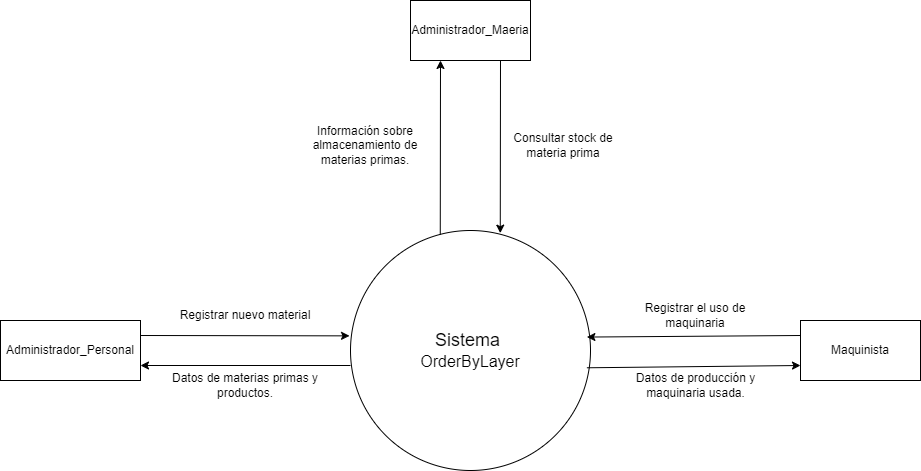

The diagram above was exported from draw.io. Its source (the exported page's mxGraphModel, read from the mxfile embedded in the PNG):
<mxGraphModel dx="1575" dy="679" grid="1" gridSize="10" guides="1" tooltips="1" connect="1" arrows="1" fold="1" page="1" pageScale="1" pageWidth="2339" pageHeight="3300" math="0" shadow="0">
  <root>
    <mxCell id="0" />
    <mxCell id="1" parent="0" />
    <mxCell id="1iYl2L8sDyaNiz5O_Ak_-1" value="&lt;font style=&quot;font-size: 18px;&quot;&gt;Sistema&amp;nbsp;&lt;/font&gt;&lt;div&gt;&lt;font size=&quot;3&quot;&gt;OrderByLayer&lt;/font&gt;&lt;/div&gt;" style="ellipse;whiteSpace=wrap;html=1;aspect=fixed;" parent="1" vertex="1">
      <mxGeometry x="670" y="250" width="240" height="240" as="geometry" />
    </mxCell>
    <mxCell id="1iYl2L8sDyaNiz5O_Ak_-2" value="Maquinista" style="rounded=0;whiteSpace=wrap;html=1;" parent="1" vertex="1">
      <mxGeometry x="1120" y="340" width="120" height="60" as="geometry" />
    </mxCell>
    <mxCell id="1iYl2L8sDyaNiz5O_Ak_-3" value="Administrador_Maeria" style="rounded=0;whiteSpace=wrap;html=1;" parent="1" vertex="1">
      <mxGeometry x="730" y="20" width="120" height="60" as="geometry" />
    </mxCell>
    <mxCell id="1iYl2L8sDyaNiz5O_Ak_-4" value="Administrador_Personal" style="rounded=0;whiteSpace=wrap;html=1;" parent="1" vertex="1">
      <mxGeometry x="320" y="340" width="140" height="60" as="geometry" />
    </mxCell>
    <mxCell id="1iYl2L8sDyaNiz5O_Ak_-5" value="" style="endArrow=classic;html=1;rounded=0;entryX=0.985;entryY=0.444;entryDx=0;entryDy=0;entryPerimeter=0;exitX=0;exitY=0.25;exitDx=0;exitDy=0;" parent="1" source="1iYl2L8sDyaNiz5O_Ak_-2" target="1iYl2L8sDyaNiz5O_Ak_-1" edge="1">
      <mxGeometry width="50" height="50" relative="1" as="geometry">
        <mxPoint x="770" y="370" as="sourcePoint" />
        <mxPoint x="820" y="320" as="targetPoint" />
      </mxGeometry>
    </mxCell>
    <mxCell id="1iYl2L8sDyaNiz5O_Ak_-7" value="Registrar el uso de maquinaria" style="text;html=1;align=center;verticalAlign=middle;whiteSpace=wrap;rounded=0;" parent="1" vertex="1">
      <mxGeometry x="940" y="320" width="150" height="30" as="geometry" />
    </mxCell>
    <mxCell id="1iYl2L8sDyaNiz5O_Ak_-8" value="" style="endArrow=classic;html=1;rounded=0;entryX=0;entryY=0.75;entryDx=0;entryDy=0;exitX=0.985;exitY=0.572;exitDx=0;exitDy=0;exitPerimeter=0;" parent="1" source="1iYl2L8sDyaNiz5O_Ak_-1" target="1iYl2L8sDyaNiz5O_Ak_-2" edge="1">
      <mxGeometry width="50" height="50" relative="1" as="geometry">
        <mxPoint x="770" y="370" as="sourcePoint" />
        <mxPoint x="820" y="320" as="targetPoint" />
      </mxGeometry>
    </mxCell>
    <mxCell id="1iYl2L8sDyaNiz5O_Ak_-9" value="Datos de producción y maquinaria usada." style="text;html=1;align=center;verticalAlign=middle;whiteSpace=wrap;rounded=0;" parent="1" vertex="1">
      <mxGeometry x="937.5" y="390" width="155" height="30" as="geometry" />
    </mxCell>
    <mxCell id="1iYl2L8sDyaNiz5O_Ak_-10" value="" style="endArrow=classic;html=1;rounded=0;exitX=1;exitY=0.25;exitDx=0;exitDy=0;entryX=-0.004;entryY=0.439;entryDx=0;entryDy=0;entryPerimeter=0;" parent="1" source="1iYl2L8sDyaNiz5O_Ak_-4" target="1iYl2L8sDyaNiz5O_Ak_-1" edge="1">
      <mxGeometry width="50" height="50" relative="1" as="geometry">
        <mxPoint x="770" y="370" as="sourcePoint" />
        <mxPoint x="690" y="170" as="targetPoint" />
      </mxGeometry>
    </mxCell>
    <mxCell id="1iYl2L8sDyaNiz5O_Ak_-11" value="" style="endArrow=classic;html=1;rounded=0;entryX=1;entryY=0.75;entryDx=0;entryDy=0;" parent="1" target="1iYl2L8sDyaNiz5O_Ak_-4" edge="1">
      <mxGeometry width="50" height="50" relative="1" as="geometry">
        <mxPoint x="670" y="385" as="sourcePoint" />
        <mxPoint x="410" y="550" as="targetPoint" />
      </mxGeometry>
    </mxCell>
    <mxCell id="1iYl2L8sDyaNiz5O_Ak_-13" value="Registrar nuevo material" style="text;html=1;align=center;verticalAlign=middle;whiteSpace=wrap;rounded=0;" parent="1" vertex="1">
      <mxGeometry x="490" y="320" width="150" height="30" as="geometry" />
    </mxCell>
    <mxCell id="1iYl2L8sDyaNiz5O_Ak_-14" value="Datos de materias primas y productos." style="text;html=1;align=center;verticalAlign=middle;whiteSpace=wrap;rounded=0;" parent="1" vertex="1">
      <mxGeometry x="490" y="390" width="150" height="30" as="geometry" />
    </mxCell>
    <mxCell id="1iYl2L8sDyaNiz5O_Ak_-15" value="" style="endArrow=classic;html=1;rounded=0;exitX=0.75;exitY=1;exitDx=0;exitDy=0;entryX=0.624;entryY=0.011;entryDx=0;entryDy=0;entryPerimeter=0;" parent="1" source="1iYl2L8sDyaNiz5O_Ak_-3" target="1iYl2L8sDyaNiz5O_Ak_-1" edge="1">
      <mxGeometry width="50" height="50" relative="1" as="geometry">
        <mxPoint x="770" y="370" as="sourcePoint" />
        <mxPoint x="820" y="250" as="targetPoint" />
      </mxGeometry>
    </mxCell>
    <mxCell id="1iYl2L8sDyaNiz5O_Ak_-16" value="" style="endArrow=classic;html=1;rounded=0;entryX=0.25;entryY=1;entryDx=0;entryDy=0;exitX=0.374;exitY=0.017;exitDx=0;exitDy=0;exitPerimeter=0;" parent="1" source="1iYl2L8sDyaNiz5O_Ak_-1" target="1iYl2L8sDyaNiz5O_Ak_-3" edge="1">
      <mxGeometry width="50" height="50" relative="1" as="geometry">
        <mxPoint x="770" y="370" as="sourcePoint" />
        <mxPoint x="820" y="320" as="targetPoint" />
      </mxGeometry>
    </mxCell>
    <mxCell id="1iYl2L8sDyaNiz5O_Ak_-17" value="Consultar stock de materia prima" style="text;html=1;align=center;verticalAlign=middle;whiteSpace=wrap;rounded=0;" parent="1" vertex="1">
      <mxGeometry x="827.5" y="150" width="110" height="30" as="geometry" />
    </mxCell>
    <mxCell id="1iYl2L8sDyaNiz5O_Ak_-18" value="Información sobre almacenamiento de materias primas." style="text;html=1;align=center;verticalAlign=middle;whiteSpace=wrap;rounded=0;" parent="1" vertex="1">
      <mxGeometry x="610" y="150" width="150" height="30" as="geometry" />
    </mxCell>
  </root>
</mxGraphModel>